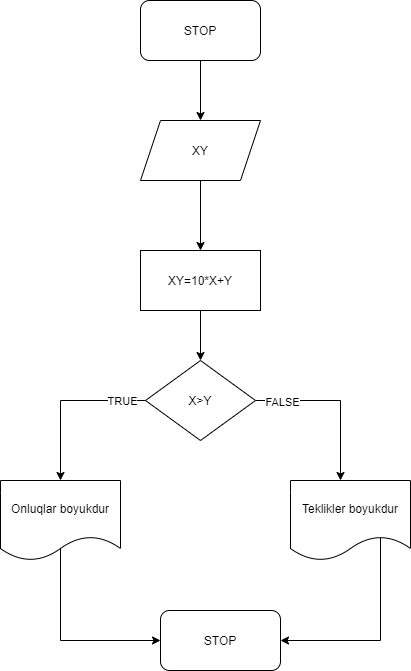

The diagram above was exported from draw.io. Its source (the exported page's mxGraphModel, read from the mxfile embedded in the PNG):
<mxGraphModel dx="1108" dy="393" grid="1" gridSize="10" guides="1" tooltips="1" connect="1" arrows="1" fold="1" page="1" pageScale="1" pageWidth="827" pageHeight="1169" math="0" shadow="0">
  <root>
    <mxCell id="-2CsVA8Ub9sVATL-beSm-0" />
    <mxCell id="-2CsVA8Ub9sVATL-beSm-1" parent="-2CsVA8Ub9sVATL-beSm-0" />
    <mxCell id="4sr6zHm5rwWDHE3LKdXK-1" style="edgeStyle=orthogonalEdgeStyle;rounded=0;orthogonalLoop=1;jettySize=auto;html=1;" edge="1" parent="-2CsVA8Ub9sVATL-beSm-1" source="4sr6zHm5rwWDHE3LKdXK-0">
      <mxGeometry relative="1" as="geometry">
        <mxPoint x="380" y="240" as="targetPoint" />
      </mxGeometry>
    </mxCell>
    <mxCell id="4sr6zHm5rwWDHE3LKdXK-0" value="STOP" style="rounded=1;whiteSpace=wrap;html=1;" vertex="1" parent="-2CsVA8Ub9sVATL-beSm-1">
      <mxGeometry x="320" y="120" width="120" height="60" as="geometry" />
    </mxCell>
    <mxCell id="4sr6zHm5rwWDHE3LKdXK-3" style="edgeStyle=orthogonalEdgeStyle;rounded=0;orthogonalLoop=1;jettySize=auto;html=1;" edge="1" parent="-2CsVA8Ub9sVATL-beSm-1" source="4sr6zHm5rwWDHE3LKdXK-2">
      <mxGeometry relative="1" as="geometry">
        <mxPoint x="380" y="370" as="targetPoint" />
      </mxGeometry>
    </mxCell>
    <mxCell id="4sr6zHm5rwWDHE3LKdXK-2" value="XY" style="shape=parallelogram;perimeter=parallelogramPerimeter;whiteSpace=wrap;html=1;fixedSize=1;" vertex="1" parent="-2CsVA8Ub9sVATL-beSm-1">
      <mxGeometry x="320" y="240" width="120" height="60" as="geometry" />
    </mxCell>
    <mxCell id="4sr6zHm5rwWDHE3LKdXK-6" style="edgeStyle=orthogonalEdgeStyle;rounded=0;orthogonalLoop=1;jettySize=auto;html=1;" edge="1" parent="-2CsVA8Ub9sVATL-beSm-1" source="4sr6zHm5rwWDHE3LKdXK-5">
      <mxGeometry relative="1" as="geometry">
        <mxPoint x="380" y="480" as="targetPoint" />
      </mxGeometry>
    </mxCell>
    <mxCell id="4sr6zHm5rwWDHE3LKdXK-5" value="XY=10*X+Y" style="rounded=0;whiteSpace=wrap;html=1;" vertex="1" parent="-2CsVA8Ub9sVATL-beSm-1">
      <mxGeometry x="320" y="370" width="120" height="60" as="geometry" />
    </mxCell>
    <mxCell id="4sr6zHm5rwWDHE3LKdXK-8" style="edgeStyle=orthogonalEdgeStyle;rounded=0;orthogonalLoop=1;jettySize=auto;html=1;" edge="1" parent="-2CsVA8Ub9sVATL-beSm-1" source="4sr6zHm5rwWDHE3LKdXK-7">
      <mxGeometry relative="1" as="geometry">
        <mxPoint x="520" y="600" as="targetPoint" />
      </mxGeometry>
    </mxCell>
    <mxCell id="4sr6zHm5rwWDHE3LKdXK-12" value="FALSE" style="edgeLabel;html=1;align=center;verticalAlign=middle;resizable=0;points=[];" vertex="1" connectable="0" parent="4sr6zHm5rwWDHE3LKdXK-8">
      <mxGeometry x="-0.6848" y="-1" relative="1" as="geometry">
        <mxPoint as="offset" />
      </mxGeometry>
    </mxCell>
    <mxCell id="4sr6zHm5rwWDHE3LKdXK-15" style="edgeStyle=orthogonalEdgeStyle;rounded=0;orthogonalLoop=1;jettySize=auto;html=1;" edge="1" parent="-2CsVA8Ub9sVATL-beSm-1" source="4sr6zHm5rwWDHE3LKdXK-7">
      <mxGeometry relative="1" as="geometry">
        <mxPoint x="240" y="600" as="targetPoint" />
      </mxGeometry>
    </mxCell>
    <mxCell id="4sr6zHm5rwWDHE3LKdXK-16" value="TRUE" style="edgeLabel;html=1;align=center;verticalAlign=middle;resizable=0;points=[];" vertex="1" connectable="0" parent="4sr6zHm5rwWDHE3LKdXK-15">
      <mxGeometry x="-0.7091" relative="1" as="geometry">
        <mxPoint as="offset" />
      </mxGeometry>
    </mxCell>
    <mxCell id="4sr6zHm5rwWDHE3LKdXK-7" value="X&amp;gt;Y" style="rhombus;whiteSpace=wrap;html=1;" vertex="1" parent="-2CsVA8Ub9sVATL-beSm-1">
      <mxGeometry x="325" y="480" width="110" height="80" as="geometry" />
    </mxCell>
    <mxCell id="4sr6zHm5rwWDHE3LKdXK-19" style="edgeStyle=orthogonalEdgeStyle;rounded=0;orthogonalLoop=1;jettySize=auto;html=1;exitX=0.475;exitY=0.85;exitDx=0;exitDy=0;exitPerimeter=0;entryX=0;entryY=0.5;entryDx=0;entryDy=0;" edge="1" parent="-2CsVA8Ub9sVATL-beSm-1" source="4sr6zHm5rwWDHE3LKdXK-17" target="4sr6zHm5rwWDHE3LKdXK-21">
      <mxGeometry relative="1" as="geometry">
        <mxPoint x="320" y="760" as="targetPoint" />
        <Array as="points">
          <mxPoint x="240" y="668" />
          <mxPoint x="240" y="760" />
        </Array>
      </mxGeometry>
    </mxCell>
    <mxCell id="4sr6zHm5rwWDHE3LKdXK-17" value="Onluqlar boyukdur" style="shape=document;whiteSpace=wrap;html=1;boundedLbl=1;" vertex="1" parent="-2CsVA8Ub9sVATL-beSm-1">
      <mxGeometry x="180" y="600" width="120" height="80" as="geometry" />
    </mxCell>
    <mxCell id="4sr6zHm5rwWDHE3LKdXK-20" style="edgeStyle=orthogonalEdgeStyle;rounded=0;orthogonalLoop=1;jettySize=auto;html=1;exitX=0.717;exitY=0.713;exitDx=0;exitDy=0;exitPerimeter=0;" edge="1" parent="-2CsVA8Ub9sVATL-beSm-1" source="4sr6zHm5rwWDHE3LKdXK-18">
      <mxGeometry relative="1" as="geometry">
        <mxPoint x="460" y="760" as="targetPoint" />
        <Array as="points">
          <mxPoint x="560" y="657" />
          <mxPoint x="560" y="760" />
        </Array>
      </mxGeometry>
    </mxCell>
    <mxCell id="4sr6zHm5rwWDHE3LKdXK-18" value="Teklikler boyukdur" style="shape=document;whiteSpace=wrap;html=1;boundedLbl=1;" vertex="1" parent="-2CsVA8Ub9sVATL-beSm-1">
      <mxGeometry x="470" y="600" width="120" height="80" as="geometry" />
    </mxCell>
    <mxCell id="4sr6zHm5rwWDHE3LKdXK-21" value="STOP" style="rounded=1;whiteSpace=wrap;html=1;" vertex="1" parent="-2CsVA8Ub9sVATL-beSm-1">
      <mxGeometry x="340" y="730" width="120" height="60" as="geometry" />
    </mxCell>
  </root>
</mxGraphModel>